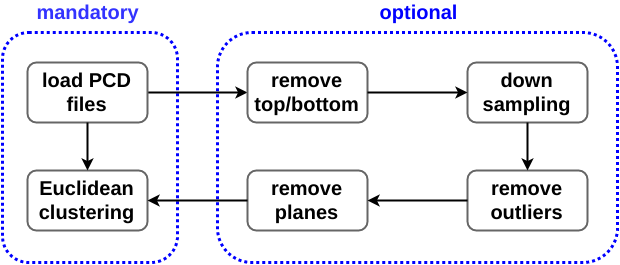

The diagram above was exported from draw.io. Its source (the exported page's mxGraphModel, read from the mxfile embedded in the PNG):
<mxGraphModel dx="1045" dy="562" grid="1" gridSize="10" guides="1" tooltips="1" connect="1" arrows="1" fold="1" page="1" pageScale="1" pageWidth="826" pageHeight="1169" background="#ffffff" math="0" shadow="0">
  <root>
    <mxCell id="0" />
    <mxCell id="1" parent="0" />
    <mxCell id="25" value="" style="rounded=1;whiteSpace=wrap;html=1;dashed=1;dashPattern=1 1;labelBackgroundColor=none;strokeColor=#0000FF;strokeWidth=3;fillColor=none;gradientColor=none;" vertex="1" parent="1">
      <mxGeometry x="35" y="90" width="175" height="230" as="geometry" />
    </mxCell>
    <mxCell id="26" value="" style="rounded=1;whiteSpace=wrap;html=1;dashed=1;dashPattern=1 1;labelBackgroundColor=none;strokeColor=#0000FF;strokeWidth=3;fillColor=none;gradientColor=none;" vertex="1" parent="1">
      <mxGeometry x="250" y="90" width="400" height="230" as="geometry" />
    </mxCell>
    <mxCell id="4" value="" style="edgeStyle=orthogonalEdgeStyle;rounded=0;html=1;exitX=1;exitY=0.5;entryX=0;entryY=0.5;jettySize=auto;orthogonalLoop=1;strokeWidth=2;fontSize=14;" parent="1" source="2" target="3" edge="1">
      <mxGeometry relative="1" as="geometry" />
    </mxCell>
    <mxCell id="2" value="&lt;font&gt;&lt;font style=&quot;font-size: 20px&quot;&gt;&lt;b&gt;load PCD files&lt;/b&gt;&lt;/font&gt;&lt;br&gt;&lt;/font&gt;" style="rounded=1;whiteSpace=wrap;html=1;plain-gray;strokeWidth=2;fontSize=14;fillColor=none;" parent="1" vertex="1">
      <mxGeometry x="60" y="120" width="120" height="60" as="geometry" />
    </mxCell>
    <mxCell id="3" value="&lt;font style=&quot;font-size: 20px&quot;&gt;&lt;b&gt;remove top/bottom&lt;/b&gt;&lt;/font&gt;&lt;br&gt;" style="rounded=1;whiteSpace=wrap;html=1;plain-gray;strokeWidth=2;fontSize=14;fillColor=none;" parent="1" vertex="1">
      <mxGeometry x="280" y="120" width="120" height="60" as="geometry" />
    </mxCell>
    <mxCell id="6" value="&lt;font style=&quot;font-size: 20px&quot;&gt;&lt;b&gt;down sampling&lt;/b&gt;&lt;/font&gt;&lt;br&gt;" style="rounded=1;whiteSpace=wrap;html=1;plain-gray;strokeWidth=2;fontSize=14;fillColor=none;" parent="1" vertex="1">
      <mxGeometry x="500" y="120" width="120" height="60" as="geometry" />
    </mxCell>
    <mxCell id="8" value="&lt;font style=&quot;font-size: 20px&quot;&gt;&lt;b&gt;remove outliers&lt;/b&gt;&lt;/font&gt;" style="rounded=1;whiteSpace=wrap;html=1;plain-gray;strokeWidth=2;fontSize=14;fillColor=none;" parent="1" vertex="1">
      <mxGeometry x="500" y="228" width="120" height="60" as="geometry" />
    </mxCell>
    <mxCell id="9" value="&lt;font style=&quot;font-size: 20px&quot;&gt;&lt;b&gt;remove planes&lt;/b&gt;&lt;/font&gt;&lt;br&gt;" style="rounded=1;whiteSpace=wrap;html=1;plain-gray;strokeWidth=2;fontSize=14;fillColor=none;" parent="1" vertex="1">
      <mxGeometry x="280" y="228" width="120" height="60" as="geometry" />
    </mxCell>
    <mxCell id="10" value="&lt;font style=&quot;font-size: 20px&quot;&gt;&lt;b&gt;Euclidean clustering&lt;/b&gt;&lt;/font&gt;" style="rounded=1;whiteSpace=wrap;html=1;plain-gray;strokeWidth=2;fontSize=14;fillColor=none;" parent="1" vertex="1">
      <mxGeometry x="60" y="228" width="120" height="60" as="geometry" />
    </mxCell>
    <mxCell id="12" value="" style="endArrow=classic;html=1;exitX=0;exitY=0.5;entryX=1;entryY=0.5;strokeWidth=2;fontSize=14;" parent="1" source="9" target="10" edge="1">
      <mxGeometry width="50" height="50" relative="1" as="geometry">
        <mxPoint x="10" y="58" as="sourcePoint" />
        <mxPoint x="60" y="8" as="targetPoint" />
      </mxGeometry>
    </mxCell>
    <mxCell id="18" value="" style="endArrow=classic;html=1;entryX=0;entryY=0.5;exitX=1;exitY=0.5;strokeWidth=2;fontSize=14;" parent="1" source="3" target="6" edge="1">
      <mxGeometry width="50" height="50" relative="1" as="geometry">
        <mxPoint x="10" y="80" as="sourcePoint" />
        <mxPoint x="60" y="30" as="targetPoint" />
      </mxGeometry>
    </mxCell>
    <mxCell id="19" value="" style="endArrow=classic;html=1;entryX=0.5;entryY=0;strokeWidth=2;fontSize=14;" parent="1" source="6" target="8" edge="1">
      <mxGeometry width="50" height="50" relative="1" as="geometry">
        <mxPoint x="10" y="80" as="sourcePoint" />
        <mxPoint x="60" y="30" as="targetPoint" />
      </mxGeometry>
    </mxCell>
    <mxCell id="20" value="" style="endArrow=classic;html=1;entryX=1;entryY=0.5;exitX=0;exitY=0.5;strokeWidth=2;fontSize=14;" parent="1" source="8" target="9" edge="1">
      <mxGeometry width="50" height="50" relative="1" as="geometry">
        <mxPoint x="10" y="58" as="sourcePoint" />
        <mxPoint x="60" y="8" as="targetPoint" />
      </mxGeometry>
    </mxCell>
    <mxCell id="24" value="" style="endArrow=classic;html=1;strokeColor=#000000;strokeWidth=2;entryX=0.5;entryY=0;exitX=0.5;exitY=1;" edge="1" parent="1" source="2" target="10">
      <mxGeometry width="50" height="50" relative="1" as="geometry">
        <mxPoint x="10" y="60" as="sourcePoint" />
        <mxPoint x="60" y="10" as="targetPoint" />
      </mxGeometry>
    </mxCell>
    <mxCell id="29" value="&lt;font style=&quot;font-size: 20px&quot; color=&quot;#3333ff&quot;&gt;&lt;b&gt;mandatory&lt;/b&gt;&lt;/font&gt;" style="text;html=1;strokeColor=none;fillColor=none;align=center;verticalAlign=middle;whiteSpace=wrap;dashed=1;dashPattern=1 1;labelBackgroundColor=none;" vertex="1" parent="1">
      <mxGeometry x="100" y="60" width="40" height="20" as="geometry" />
    </mxCell>
    <mxCell id="31" value="&lt;font style=&quot;font-size: 20px&quot; color=&quot;#0000ff&quot;&gt;&lt;b&gt;optional&lt;/b&gt;&lt;/font&gt;" style="text;html=1;strokeColor=none;fillColor=none;align=center;verticalAlign=middle;whiteSpace=wrap;dashed=1;dashPattern=1 1;labelBackgroundColor=none;" vertex="1" parent="1">
      <mxGeometry x="430" y="60" width="40" height="20" as="geometry" />
    </mxCell>
  </root>
</mxGraphModel>